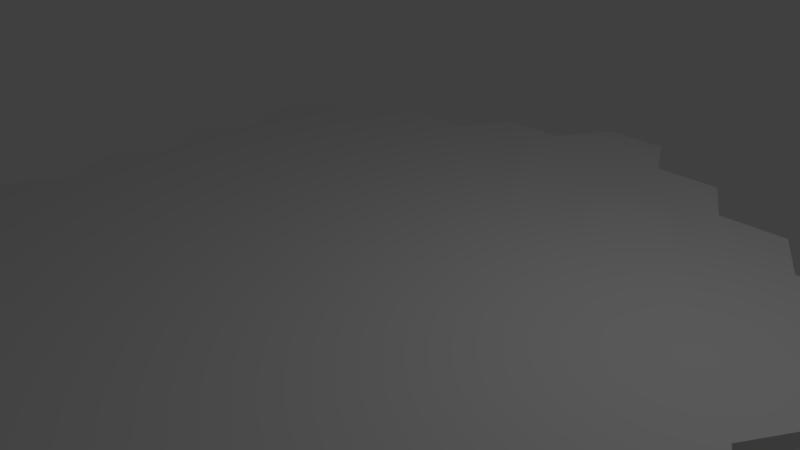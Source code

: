 # Source: HexPanel.blend  (saved by Blender 2.79.0; exported with 4.5.12 LTS)
import bpy
from mathutils import Matrix  # noqa: F401  (used for matrix-valued properties, if any)

bpy.ops.wm.read_factory_settings(use_empty=True)
scene = bpy.context.scene
scene.name = 'Scene'

# ---- collections
col_collection_1 = bpy.data.collections.new('Collection 1'); scene.collection.children.link(col_collection_1)

# ---- world
world_world = bpy.data.worlds.new('World'); scene.world = world_world
world_world.color = (0.05088, 0.05088, 0.05088)
world_world.use_sun_shadow = False
world_world.sun_shadow_jitter_overblur = 0.0
world_world.cycles.sampling_method = 'MANUAL'

# ---- cameras
cam_camera = bpy.data.cameras.new('Camera')
cam_camera.clip_end = 100.0
cam_camera.lens = 35.0
cam_camera.sensor_width = 32.0
cam_camera.sensor_height = 18.0
cam_camera.ortho_scale = 7.314
cam_camera.dof.focus_distance = 0.0
cam_camera.dof.aperture_fstop = 128.0

# ---- lights
light_lamp = bpy.data.lights.new('Lamp', 'POINT')
light_lamp.transmission_factor = 0.0
light_lamp.cutoff_distance = 30.0
light_lamp.energy = 100.0
light_lamp.shadow_buffer_clip_start = 1.001
light_lamp.shadow_soft_size = 0.1
light_lamp.shadow_maximum_resolution = 0.006
light_lamp.use_absolute_resolution = True

# ---- meshes
me_circle = bpy.data.meshes.new('Circle')
me_circle.from_pydata([(-1.007, -5.196, 0.0), (-0.5067, -6.062, 0.0), (0.4933, -6.062, 0.0), (0.9933, -5.196, 0.0), (1.993, -5.196, 0.0), (2.493, -4.33, 0.0), (3.493, -4.33, 0.0), (3.993, -3.464, 0.0), (4.993, -3.464, 0.0), (5.493, -2.598, 0.0), (-2.002, -5.196, 0.0), (-3.497, -4.33, 0.0), (-2.497, -4.33, 0.0), (-4.992, -1.732, 0.0), (-5.492, -2.598, 0.0), (-4.992, -3.464, 0.0), (-3.992, -3.464, 0.0), (4.993, -1.732, 0.0), (5.493, -0.866, 0.0), (-5.492, -0.866, 0.0), (4.993, 3.676e-07, 0.0), (5.493, 0.866, 0.0), (4.993, 1.732, 0.0), (-5.492, 0.866, 0.0), (-4.992, -1.093e-07, 0.0), (3.993, 3.464, 0.0), (5.493, 2.598, 0.0), (4.993, 3.464, 0.0), (3.498, 4.33, 0.0), (1.003, 5.196, 0.0), (2.503, 4.33, 0.0), (2.003, 5.196, 0.0), (-4.992, 3.464, 0.0), (-5.492, 2.598, 0.0), (-4.992, 1.732, 0.0), (-3.992, 3.464, 0.0), (-3.492, 4.33, 0.0), (-2.492, 4.33, 0.0), (-1.992, 5.196, 0.0), (-0.9917, 5.196, 0.0), (-0.4917, 6.062, 0.0), (0.5083, 6.062, 0.0), (-1.007, -5.196, -0.2158), (-0.5067, -6.062, -0.2158), (0.4933, -6.062, -0.2158), (0.9933, -5.196, -0.2158), (1.993, -5.196, -0.2158), (2.493, -4.33, -0.2158), (3.493, -4.33, -0.2158), (3.993, -3.464, -0.2158), (4.993, -3.464, -0.2158), (5.493, -2.598, -0.2158), (-2.002, -5.196, -0.2158), (-3.497, -4.33, -0.2158), (-2.497, -4.33, -0.2158), (-4.992, -1.732, -0.2158), (-5.492, -2.598, -0.2158), (-4.992, -3.464, -0.2158), (-3.992, -3.464, -0.2158), (4.993, -1.732, -0.2158), (5.493, -0.866, -0.2158), (-5.492, -0.866, -0.2158), (4.993, 3.676e-07, -0.2158), (5.493, 0.866, -0.2158), (4.993, 1.732, -0.2158), (-5.492, 0.866, -0.2158), (-4.992, -1.093e-07, -0.2158), (3.993, 3.464, -0.2158), (5.493, 2.598, -0.2158), (4.993, 3.464, -0.2158), (3.498, 4.33, -0.2158), (1.003, 5.196, -0.2158), (2.503, 4.33, -0.2158), (2.003, 5.196, -0.2158), (-4.992, 3.464, -0.2158), (-5.492, 2.598, -0.2158), (-4.992, 1.732, -0.2158), (-3.992, 3.464, -0.2158), (-3.492, 4.33, -0.2158), (-2.492, 4.33, -0.2158), (-1.992, 5.196, -0.2158), (-0.9917, 5.196, -0.2158), (-0.4917, 6.062, -0.2158), (0.5083, 6.062, -0.2158)], [], [(1, 2, 3, 4, 5, 6, 7, 8, 9, 17, 18, 20, 21, 22, 26, 27, 25, 28, 30, 31, 29, 41, 40, 39, 38, 37, 36, 35, 32, 33, 34, 23, 24, 19, 13, 14, 15, 16, 11, 12, 10, 0), (43, 42, 52, 54, 53, 58, 57, 56, 55, 61, 66, 65, 76, 75, 74, 77, 78, 79, 80, 81, 82, 83, 71, 73, 72, 70, 67, 69, 68, 64, 63, 62, 60, 59, 51, 50, 49, 48, 47, 46, 45, 44), (3, 45, 46, 4), (10, 52, 42, 0), (30, 72, 73, 31), (5, 47, 48, 6), (16, 58, 53, 11), (31, 73, 71, 29), (7, 49, 50, 8), (18, 60, 62, 20), (32, 74, 75, 33), (8, 50, 51, 9), (24, 66, 61, 19), (33, 75, 76, 34), (11, 53, 54, 12), (19, 61, 55, 13), (35, 77, 74, 32), (13, 55, 56, 14), (34, 76, 65, 23), (37, 79, 78, 36), (14, 56, 57, 15), (22, 64, 68, 26), (39, 81, 80, 38), (15, 57, 58, 16), (25, 67, 70, 28), (41, 83, 82, 40), (17, 59, 60, 18), (28, 70, 72, 30), (2, 44, 45, 3), (20, 62, 63, 21), (36, 78, 77, 35), (4, 46, 47, 5), (21, 63, 64, 22), (38, 80, 79, 37), (6, 48, 49, 7), (23, 65, 66, 24), (40, 82, 81, 39), (0, 42, 43, 1), (9, 51, 59, 17), (26, 68, 69, 27), (29, 71, 83, 41), (1, 43, 44, 2), (12, 54, 52, 10), (27, 69, 67, 25)])
me_circle.use_remesh_preserve_volume = False
me_circle.use_remesh_preserve_attributes = False
me_circle.use_mirror_vertex_groups = False
me_circle.update()

# ---- objects
ob_circle = bpy.data.objects.new('Circle', me_circle)
ob_lamp = bpy.data.objects.new('Lamp', light_lamp)
ob_camera = bpy.data.objects.new('Camera', cam_camera)

# ---- transforms, parenting, visibility, modifiers, constraints
ob_circle.location = (0.007533, -0.008794, 0.0)
ob_circle.lineart.crease_threshold = 0.0
ob_lamp.location = (4.076, 1.005, 5.904)
ob_lamp.rotation_euler = (0.6503, 0.05522, 1.866)
ob_lamp.lock_rotations_4d = False
ob_lamp.empty_display_type = 'ARROWS'
ob_lamp.color = (0.0, 0.0, 0.0, 0.0)
ob_lamp.lineart.crease_threshold = 0.0
ob_camera.location = (7.481, -6.508, 5.344)
ob_camera.rotation_euler = (1.109, 0.0, 0.8149)
ob_camera.lock_rotations_4d = False
ob_camera.empty_display_type = 'ARROWS'
ob_camera.color = (0.0, 0.0, 0.0, 0.0)
ob_camera.display_type = 'WIRE'
ob_camera.lineart.crease_threshold = 0.0

# ---- collection membership
col_collection_1.objects.link(ob_circle)
col_collection_1.objects.link(ob_lamp)
col_collection_1.objects.link(ob_camera)

# ---- scene / render settings (as saved in the file)
scene.camera = ob_camera
scene.frame_start = 1; scene.frame_end = 250; scene.frame_set(22)
scene.render.engine = 'BLENDER_EEVEE_NEXT'
scene.render.resolution_percentage = 50
scene.render.dither_intensity = 0.0
scene.cycles.use_denoising = False
scene.cycles.samples = 128
scene.cycles.sampling_pattern = 'TABULATED_SOBOL'
scene.cycles.use_adaptive_sampling = False
scene.cycles.use_light_tree = False
scene.cycles.blur_glossy = 0.0
scene.cycles.sample_clamp_indirect = 0.0
scene.view_settings.view_transform = 'Standard'
bpy.context.view_layer.update()
